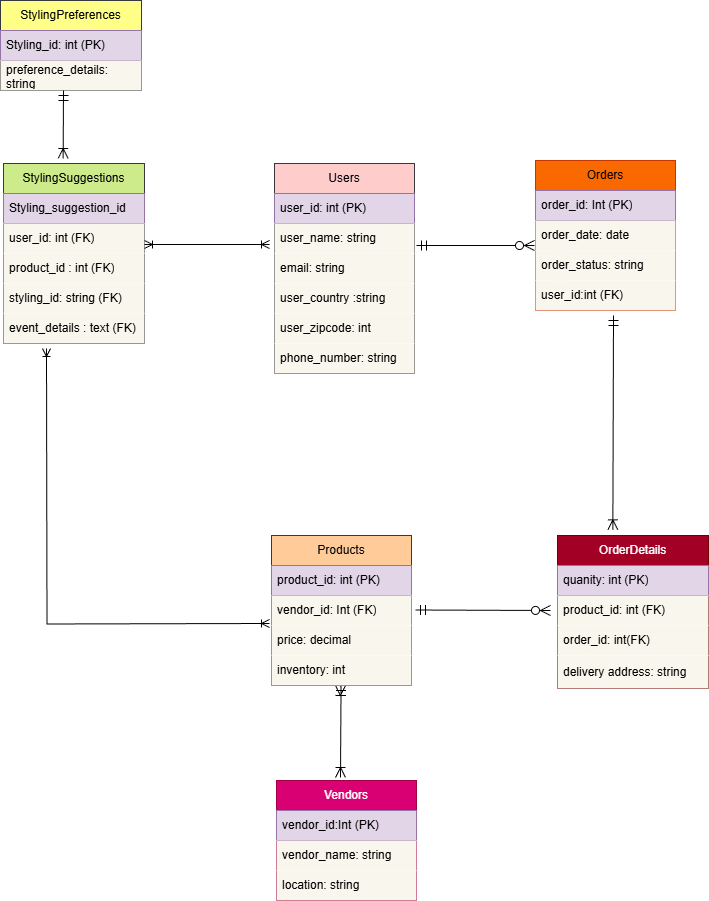

The diagram above was exported from draw.io. Its source (the exported page's mxGraphModel, read from the mxfile embedded in the PNG):
<mxGraphModel dx="1690" dy="1116" grid="0" gridSize="10" guides="1" tooltips="1" connect="1" arrows="1" fold="1" page="0" pageScale="1" pageWidth="850" pageHeight="1100" math="0" shadow="0">
  <root>
    <mxCell id="0" />
    <mxCell id="1" parent="0" />
    <mxCell id="HqShf4Ax3QNpxMIQL50j-3" value="Users" style="swimlane;fontStyle=0;childLayout=stackLayout;horizontal=1;startSize=30;horizontalStack=0;resizeParent=1;resizeParentMax=0;resizeLast=0;collapsible=1;marginBottom=0;whiteSpace=wrap;html=1;fillColor=#ffcccc;strokeColor=#36393d;" parent="1" vertex="1">
      <mxGeometry x="270" y="-103" width="140" height="210" as="geometry" />
    </mxCell>
    <mxCell id="HqShf4Ax3QNpxMIQL50j-4" value="user_id: int (PK)" style="text;strokeColor=#9673a6;fillColor=#e1d5e7;align=left;verticalAlign=middle;spacingLeft=4;spacingRight=4;overflow=hidden;points=[[0,0.5],[1,0.5]];portConstraint=eastwest;rotatable=0;whiteSpace=wrap;html=1;" parent="HqShf4Ax3QNpxMIQL50j-3" vertex="1">
      <mxGeometry y="30" width="140" height="30" as="geometry" />
    </mxCell>
    <mxCell id="HqShf4Ax3QNpxMIQL50j-5" value="user_name: string" style="text;strokeColor=none;fillColor=#f9f7ed;align=left;verticalAlign=middle;spacingLeft=4;spacingRight=4;overflow=hidden;points=[[0,0.5],[1,0.5]];portConstraint=eastwest;rotatable=0;whiteSpace=wrap;html=1;" parent="HqShf4Ax3QNpxMIQL50j-3" vertex="1">
      <mxGeometry y="60" width="140" height="30" as="geometry" />
    </mxCell>
    <mxCell id="HqShf4Ax3QNpxMIQL50j-6" value="email: string" style="text;strokeColor=none;fillColor=#f9f7ed;align=left;verticalAlign=middle;spacingLeft=4;spacingRight=4;overflow=hidden;points=[[0,0.5],[1,0.5]];portConstraint=eastwest;rotatable=0;whiteSpace=wrap;html=1;" parent="HqShf4Ax3QNpxMIQL50j-3" vertex="1">
      <mxGeometry y="90" width="140" height="30" as="geometry" />
    </mxCell>
    <mxCell id="HqShf4Ax3QNpxMIQL50j-63" value="user_country :string" style="text;strokeColor=none;fillColor=#f9f7ed;align=left;verticalAlign=middle;spacingLeft=4;spacingRight=4;overflow=hidden;points=[[0,0.5],[1,0.5]];portConstraint=eastwest;rotatable=0;whiteSpace=wrap;html=1;" parent="HqShf4Ax3QNpxMIQL50j-3" vertex="1">
      <mxGeometry y="120" width="140" height="30" as="geometry" />
    </mxCell>
    <mxCell id="HqShf4Ax3QNpxMIQL50j-69" value="user_zipcode: int" style="text;strokeColor=none;fillColor=#f9f7ed;align=left;verticalAlign=middle;spacingLeft=4;spacingRight=4;overflow=hidden;points=[[0,0.5],[1,0.5]];portConstraint=eastwest;rotatable=0;whiteSpace=wrap;html=1;" parent="HqShf4Ax3QNpxMIQL50j-3" vertex="1">
      <mxGeometry y="150" width="140" height="30" as="geometry" />
    </mxCell>
    <mxCell id="HqShf4Ax3QNpxMIQL50j-70" value="phone_number: string" style="text;strokeColor=none;fillColor=#f9f7ed;align=left;verticalAlign=middle;spacingLeft=4;spacingRight=4;overflow=hidden;points=[[0,0.5],[1,0.5]];portConstraint=eastwest;rotatable=0;whiteSpace=wrap;html=1;" parent="HqShf4Ax3QNpxMIQL50j-3" vertex="1">
      <mxGeometry y="180" width="140" height="30" as="geometry" />
    </mxCell>
    <mxCell id="HqShf4Ax3QNpxMIQL50j-7" value="StylingSuggestions" style="swimlane;fontStyle=0;childLayout=stackLayout;horizontal=1;startSize=30;horizontalStack=0;resizeParent=1;resizeParentMax=0;resizeLast=0;collapsible=1;marginBottom=0;whiteSpace=wrap;html=1;fillColor=#cdeb8b;strokeColor=#36393d;" parent="1" vertex="1">
      <mxGeometry x="-1" y="-103" width="141" height="180" as="geometry" />
    </mxCell>
    <mxCell id="HqShf4Ax3QNpxMIQL50j-8" value="Styling_suggestion_id" style="text;strokeColor=#9673a6;fillColor=#e1d5e7;align=left;verticalAlign=middle;spacingLeft=4;spacingRight=4;overflow=hidden;points=[[0,0.5],[1,0.5]];portConstraint=eastwest;rotatable=0;whiteSpace=wrap;html=1;" parent="HqShf4Ax3QNpxMIQL50j-7" vertex="1">
      <mxGeometry y="30" width="141" height="30" as="geometry" />
    </mxCell>
    <mxCell id="HqShf4Ax3QNpxMIQL50j-9" value="user_id: int (FK)" style="text;strokeColor=none;fillColor=#f9f7ed;align=left;verticalAlign=middle;spacingLeft=4;spacingRight=4;overflow=hidden;points=[[0,0.5],[1,0.5]];portConstraint=eastwest;rotatable=0;whiteSpace=wrap;html=1;" parent="HqShf4Ax3QNpxMIQL50j-7" vertex="1">
      <mxGeometry y="60" width="141" height="30" as="geometry" />
    </mxCell>
    <mxCell id="HqShf4Ax3QNpxMIQL50j-10" value="product_id : int (FK)" style="text;strokeColor=none;fillColor=#f9f7ed;align=left;verticalAlign=middle;spacingLeft=4;spacingRight=4;overflow=hidden;points=[[0,0.5],[1,0.5]];portConstraint=eastwest;rotatable=0;whiteSpace=wrap;html=1;" parent="HqShf4Ax3QNpxMIQL50j-7" vertex="1">
      <mxGeometry y="90" width="141" height="30" as="geometry" />
    </mxCell>
    <mxCell id="HqShf4Ax3QNpxMIQL50j-59" value="styling_id: string (FK)" style="text;strokeColor=none;fillColor=#f9f7ed;align=left;verticalAlign=middle;spacingLeft=4;spacingRight=4;overflow=hidden;points=[[0,0.5],[1,0.5]];portConstraint=eastwest;rotatable=0;whiteSpace=wrap;html=1;" parent="HqShf4Ax3QNpxMIQL50j-7" vertex="1">
      <mxGeometry y="120" width="141" height="30" as="geometry" />
    </mxCell>
    <mxCell id="Q6wL8DYG9eIFyxzxDiaT-4" value="event_details : text (FK)" style="text;strokeColor=none;fillColor=#f9f7ed;align=left;verticalAlign=middle;spacingLeft=4;spacingRight=4;overflow=hidden;points=[[0,0.5],[1,0.5]];portConstraint=eastwest;rotatable=0;whiteSpace=wrap;html=1;" vertex="1" parent="HqShf4Ax3QNpxMIQL50j-7">
      <mxGeometry y="150" width="141" height="30" as="geometry" />
    </mxCell>
    <mxCell id="HqShf4Ax3QNpxMIQL50j-11" value="Orders" style="swimlane;fontStyle=0;childLayout=stackLayout;horizontal=1;startSize=30;horizontalStack=0;resizeParent=1;resizeParentMax=0;resizeLast=0;collapsible=1;marginBottom=0;whiteSpace=wrap;html=1;fillColor=#fa6800;strokeColor=#C73500;fontColor=#000000;" parent="1" vertex="1">
      <mxGeometry x="531" y="-106" width="140" height="150" as="geometry" />
    </mxCell>
    <mxCell id="HqShf4Ax3QNpxMIQL50j-12" value="order_id: Int (PK)" style="text;strokeColor=#9673a6;fillColor=#e1d5e7;align=left;verticalAlign=middle;spacingLeft=4;spacingRight=4;overflow=hidden;points=[[0,0.5],[1,0.5]];portConstraint=eastwest;rotatable=0;whiteSpace=wrap;html=1;" parent="HqShf4Ax3QNpxMIQL50j-11" vertex="1">
      <mxGeometry y="30" width="140" height="30" as="geometry" />
    </mxCell>
    <mxCell id="HqShf4Ax3QNpxMIQL50j-13" value="order_date: date" style="text;strokeColor=none;fillColor=#f9f7ed;align=left;verticalAlign=middle;spacingLeft=4;spacingRight=4;overflow=hidden;points=[[0,0.5],[1,0.5]];portConstraint=eastwest;rotatable=0;whiteSpace=wrap;html=1;" parent="HqShf4Ax3QNpxMIQL50j-11" vertex="1">
      <mxGeometry y="60" width="140" height="30" as="geometry" />
    </mxCell>
    <mxCell id="HqShf4Ax3QNpxMIQL50j-14" value="order_status: string&amp;nbsp;" style="text;strokeColor=none;fillColor=#f9f7ed;align=left;verticalAlign=middle;spacingLeft=4;spacingRight=4;overflow=hidden;points=[[0,0.5],[1,0.5]];portConstraint=eastwest;rotatable=0;whiteSpace=wrap;html=1;" parent="HqShf4Ax3QNpxMIQL50j-11" vertex="1">
      <mxGeometry y="90" width="140" height="30" as="geometry" />
    </mxCell>
    <mxCell id="HqShf4Ax3QNpxMIQL50j-60" value="user_id:int (FK)" style="text;strokeColor=none;fillColor=#f9f7ed;align=left;verticalAlign=middle;spacingLeft=4;spacingRight=4;overflow=hidden;points=[[0,0.5],[1,0.5]];portConstraint=eastwest;rotatable=0;whiteSpace=wrap;html=1;" parent="HqShf4Ax3QNpxMIQL50j-11" vertex="1">
      <mxGeometry y="120" width="140" height="30" as="geometry" />
    </mxCell>
    <mxCell id="HqShf4Ax3QNpxMIQL50j-15" value="OrderDetails" style="swimlane;fontStyle=0;childLayout=stackLayout;horizontal=1;startSize=30;horizontalStack=0;resizeParent=1;resizeParentMax=0;resizeLast=0;collapsible=1;marginBottom=0;whiteSpace=wrap;html=1;fillColor=#a20025;fontColor=#ffffff;strokeColor=#6F0000;" parent="1" vertex="1">
      <mxGeometry x="553" y="269" width="151" height="153" as="geometry" />
    </mxCell>
    <mxCell id="HqShf4Ax3QNpxMIQL50j-16" value="quanity: int (PK)" style="text;strokeColor=#9673a6;fillColor=#e1d5e7;align=left;verticalAlign=middle;spacingLeft=4;spacingRight=4;overflow=hidden;points=[[0,0.5],[1,0.5]];portConstraint=eastwest;rotatable=0;whiteSpace=wrap;html=1;" parent="HqShf4Ax3QNpxMIQL50j-15" vertex="1">
      <mxGeometry y="30" width="151" height="30" as="geometry" />
    </mxCell>
    <mxCell id="HqShf4Ax3QNpxMIQL50j-17" value="product_id: int (FK)" style="text;strokeColor=none;fillColor=#f9f7ed;align=left;verticalAlign=middle;spacingLeft=4;spacingRight=4;overflow=hidden;points=[[0,0.5],[1,0.5]];portConstraint=eastwest;rotatable=0;whiteSpace=wrap;html=1;" parent="HqShf4Ax3QNpxMIQL50j-15" vertex="1">
      <mxGeometry y="60" width="151" height="30" as="geometry" />
    </mxCell>
    <mxCell id="HqShf4Ax3QNpxMIQL50j-18" value="order_id: int(FK)" style="text;strokeColor=none;fillColor=#f9f7ed;align=left;verticalAlign=middle;spacingLeft=4;spacingRight=4;overflow=hidden;points=[[0,0.5],[1,0.5]];portConstraint=eastwest;rotatable=0;whiteSpace=wrap;html=1;" parent="HqShf4Ax3QNpxMIQL50j-15" vertex="1">
      <mxGeometry y="90" width="151" height="30" as="geometry" />
    </mxCell>
    <mxCell id="HqShf4Ax3QNpxMIQL50j-62" value="delivery address:&amp;nbsp;&lt;span style=&quot;background-color: transparent; color: light-dark(rgb(0, 0, 0), rgb(255, 255, 255));&quot;&gt;string&amp;nbsp;&lt;/span&gt;" style="text;strokeColor=none;fillColor=#f9f7ed;align=left;verticalAlign=middle;spacingLeft=4;spacingRight=4;overflow=hidden;points=[[0,0.5],[1,0.5]];portConstraint=eastwest;rotatable=0;whiteSpace=wrap;html=1;" parent="HqShf4Ax3QNpxMIQL50j-15" vertex="1">
      <mxGeometry y="120" width="151" height="33" as="geometry" />
    </mxCell>
    <mxCell id="HqShf4Ax3QNpxMIQL50j-24" value="Vendors" style="swimlane;fontStyle=0;childLayout=stackLayout;horizontal=1;startSize=30;horizontalStack=0;resizeParent=1;resizeParentMax=0;resizeLast=0;collapsible=1;marginBottom=0;whiteSpace=wrap;html=1;fillColor=#d80073;strokeColor=#A50040;fontColor=#ffffff;" parent="1" vertex="1">
      <mxGeometry x="272" y="514" width="140" height="120" as="geometry" />
    </mxCell>
    <mxCell id="HqShf4Ax3QNpxMIQL50j-25" value="vendor_id:Int (PK)" style="text;strokeColor=#9673a6;fillColor=#e1d5e7;align=left;verticalAlign=middle;spacingLeft=4;spacingRight=4;overflow=hidden;points=[[0,0.5],[1,0.5]];portConstraint=eastwest;rotatable=0;whiteSpace=wrap;html=1;" parent="HqShf4Ax3QNpxMIQL50j-24" vertex="1">
      <mxGeometry y="30" width="140" height="30" as="geometry" />
    </mxCell>
    <mxCell id="HqShf4Ax3QNpxMIQL50j-26" value="vendor_name: string" style="text;strokeColor=none;fillColor=#f9f7ed;align=left;verticalAlign=middle;spacingLeft=4;spacingRight=4;overflow=hidden;points=[[0,0.5],[1,0.5]];portConstraint=eastwest;rotatable=0;whiteSpace=wrap;html=1;" parent="HqShf4Ax3QNpxMIQL50j-24" vertex="1">
      <mxGeometry y="60" width="140" height="30" as="geometry" />
    </mxCell>
    <mxCell id="HqShf4Ax3QNpxMIQL50j-27" value="location: string" style="text;strokeColor=none;fillColor=#f9f7ed;align=left;verticalAlign=middle;spacingLeft=4;spacingRight=4;overflow=hidden;points=[[0,0.5],[1,0.5]];portConstraint=eastwest;rotatable=0;whiteSpace=wrap;html=1;" parent="HqShf4Ax3QNpxMIQL50j-24" vertex="1">
      <mxGeometry y="90" width="140" height="30" as="geometry" />
    </mxCell>
    <mxCell id="HqShf4Ax3QNpxMIQL50j-50" value="" style="endArrow=ERzeroToMany;html=1;rounded=0;fontSize=12;startSize=8;endSize=8;curved=1;startArrow=ERmandOne;startFill=0;endFill=0;" parent="1" edge="1">
      <mxGeometry relative="1" as="geometry">
        <mxPoint x="412" y="-21" as="sourcePoint" />
        <mxPoint x="530" y="-21" as="targetPoint" />
      </mxGeometry>
    </mxCell>
    <mxCell id="HqShf4Ax3QNpxMIQL50j-54" value="" style="fontSize=12;html=1;endArrow=ERmandOne;endFill=0;rounded=0;startSize=8;endSize=8;startArrow=ERoneToMany;startFill=0;exitX=0.307;exitY=-0.037;exitDx=0;exitDy=0;exitPerimeter=0;" parent="1" edge="1">
      <mxGeometry width="100" height="100" relative="1" as="geometry">
        <mxPoint x="608.357" y="263.33899999999994" as="sourcePoint" />
        <mxPoint x="609" y="49" as="targetPoint" />
      </mxGeometry>
    </mxCell>
    <mxCell id="Q6wL8DYG9eIFyxzxDiaT-1" value="" style="fontSize=12;html=1;endArrow=ERmandOne;endFill=0;rounded=0;startSize=8;endSize=8;startArrow=ERoneToMany;startFill=0;" edge="1" parent="1" source="HqShf4Ax3QNpxMIQL50j-28">
      <mxGeometry width="100" height="100" relative="1" as="geometry">
        <mxPoint x="336" y="511" as="sourcePoint" />
        <mxPoint x="336" y="420" as="targetPoint" />
      </mxGeometry>
    </mxCell>
    <mxCell id="Q6wL8DYG9eIFyxzxDiaT-2" value="" style="endArrow=ERzeroToMany;html=1;rounded=0;fontSize=12;startSize=8;endSize=8;curved=1;startArrow=ERmandOne;startFill=0;endFill=0;" edge="1" parent="1">
      <mxGeometry relative="1" as="geometry">
        <mxPoint x="411" y="343.5" as="sourcePoint" />
        <mxPoint x="546" y="344" as="targetPoint" />
      </mxGeometry>
    </mxCell>
    <mxCell id="Q6wL8DYG9eIFyxzxDiaT-5" value="StylingPreferences" style="swimlane;fontStyle=0;childLayout=stackLayout;horizontal=1;startSize=30;horizontalStack=0;resizeParent=1;resizeParentMax=0;resizeLast=0;collapsible=1;marginBottom=0;whiteSpace=wrap;html=1;fillColor=#ffff88;strokeColor=#36393d;" vertex="1" parent="1">
      <mxGeometry x="-4" y="-266" width="141" height="90" as="geometry" />
    </mxCell>
    <mxCell id="Q6wL8DYG9eIFyxzxDiaT-6" value="Styling_id: int (PK)" style="text;strokeColor=#9673a6;fillColor=#e1d5e7;align=left;verticalAlign=middle;spacingLeft=4;spacingRight=4;overflow=hidden;points=[[0,0.5],[1,0.5]];portConstraint=eastwest;rotatable=0;whiteSpace=wrap;html=1;" vertex="1" parent="Q6wL8DYG9eIFyxzxDiaT-5">
      <mxGeometry y="30" width="141" height="30" as="geometry" />
    </mxCell>
    <mxCell id="Q6wL8DYG9eIFyxzxDiaT-9" value="preference_details: string" style="text;strokeColor=none;fillColor=#f9f7ed;align=left;verticalAlign=middle;spacingLeft=4;spacingRight=4;overflow=hidden;points=[[0,0.5],[1,0.5]];portConstraint=eastwest;rotatable=0;whiteSpace=wrap;html=1;" vertex="1" parent="Q6wL8DYG9eIFyxzxDiaT-5">
      <mxGeometry y="60" width="141" height="30" as="geometry" />
    </mxCell>
    <mxCell id="Q6wL8DYG9eIFyxzxDiaT-12" value="" style="fontSize=12;html=1;endArrow=ERmandOne;endFill=0;rounded=0;startSize=8;endSize=8;startArrow=ERoneToMany;startFill=0;exitX=0.423;exitY=-0.028;exitDx=0;exitDy=0;exitPerimeter=0;" edge="1" parent="1" source="HqShf4Ax3QNpxMIQL50j-7">
      <mxGeometry width="100" height="100" relative="1" as="geometry">
        <mxPoint x="59" y="-126" as="sourcePoint" />
        <mxPoint x="59" y="-176" as="targetPoint" />
      </mxGeometry>
    </mxCell>
    <mxCell id="Q6wL8DYG9eIFyxzxDiaT-13" value="" style="edgeStyle=orthogonalEdgeStyle;fontSize=12;html=1;endArrow=ERoneToMany;startArrow=ERoneToMany;rounded=0;" edge="1" parent="1">
      <mxGeometry width="100" height="100" relative="1" as="geometry">
        <mxPoint x="265" y="357" as="sourcePoint" />
        <mxPoint x="42" y="82" as="targetPoint" />
      </mxGeometry>
    </mxCell>
    <mxCell id="Q6wL8DYG9eIFyxzxDiaT-14" value="" style="fontSize=12;html=1;endArrow=ERmandOne;endFill=0;rounded=0;startSize=8;endSize=8;startArrow=ERoneToMany;startFill=0;" edge="1" parent="1" target="HqShf4Ax3QNpxMIQL50j-28">
      <mxGeometry width="100" height="100" relative="1" as="geometry">
        <mxPoint x="336" y="511" as="sourcePoint" />
        <mxPoint x="336" y="420" as="targetPoint" />
      </mxGeometry>
    </mxCell>
    <mxCell id="HqShf4Ax3QNpxMIQL50j-28" value="Products" style="swimlane;fontStyle=0;childLayout=stackLayout;horizontal=1;startSize=30;horizontalStack=0;resizeParent=1;resizeParentMax=0;resizeLast=0;collapsible=1;marginBottom=0;whiteSpace=wrap;html=1;fillColor=#ffcc99;strokeColor=#36393d;" parent="1" vertex="1">
      <mxGeometry x="267" y="269" width="140" height="150" as="geometry" />
    </mxCell>
    <mxCell id="HqShf4Ax3QNpxMIQL50j-29" value="product_id: int (PK)" style="text;strokeColor=#9673a6;fillColor=#e1d5e7;align=left;verticalAlign=middle;spacingLeft=4;spacingRight=4;overflow=hidden;points=[[0,0.5],[1,0.5]];portConstraint=eastwest;rotatable=0;whiteSpace=wrap;html=1;" parent="HqShf4Ax3QNpxMIQL50j-28" vertex="1">
      <mxGeometry y="30" width="140" height="30" as="geometry" />
    </mxCell>
    <mxCell id="HqShf4Ax3QNpxMIQL50j-30" value="vendor_id: Int (FK)" style="text;strokeColor=none;fillColor=#f9f7ed;align=left;verticalAlign=middle;spacingLeft=4;spacingRight=4;overflow=hidden;points=[[0,0.5],[1,0.5]];portConstraint=eastwest;rotatable=0;whiteSpace=wrap;html=1;" parent="HqShf4Ax3QNpxMIQL50j-28" vertex="1">
      <mxGeometry y="60" width="140" height="30" as="geometry" />
    </mxCell>
    <mxCell id="HqShf4Ax3QNpxMIQL50j-31" value="price: decimal&amp;nbsp;" style="text;strokeColor=none;fillColor=#f9f7ed;align=left;verticalAlign=middle;spacingLeft=4;spacingRight=4;overflow=hidden;points=[[0,0.5],[1,0.5]];portConstraint=eastwest;rotatable=0;whiteSpace=wrap;html=1;" parent="HqShf4Ax3QNpxMIQL50j-28" vertex="1">
      <mxGeometry y="90" width="140" height="30" as="geometry" />
    </mxCell>
    <mxCell id="HqShf4Ax3QNpxMIQL50j-33" value="inventory: int&amp;nbsp;" style="text;strokeColor=none;fillColor=#f9f7ed;align=left;verticalAlign=middle;spacingLeft=4;spacingRight=4;overflow=hidden;points=[[0,0.5],[1,0.5]];portConstraint=eastwest;rotatable=0;whiteSpace=wrap;html=1;" parent="HqShf4Ax3QNpxMIQL50j-28" vertex="1">
      <mxGeometry y="120" width="140" height="30" as="geometry" />
    </mxCell>
    <mxCell id="Q6wL8DYG9eIFyxzxDiaT-16" value="" style="fontSize=12;html=1;endArrow=ERoneToMany;startArrow=ERoneToMany;rounded=0;" edge="1" parent="1">
      <mxGeometry width="100" height="100" relative="1" as="geometry">
        <mxPoint x="140" y="-22" as="sourcePoint" />
        <mxPoint x="265" y="-22" as="targetPoint" />
      </mxGeometry>
    </mxCell>
  </root>
</mxGraphModel>